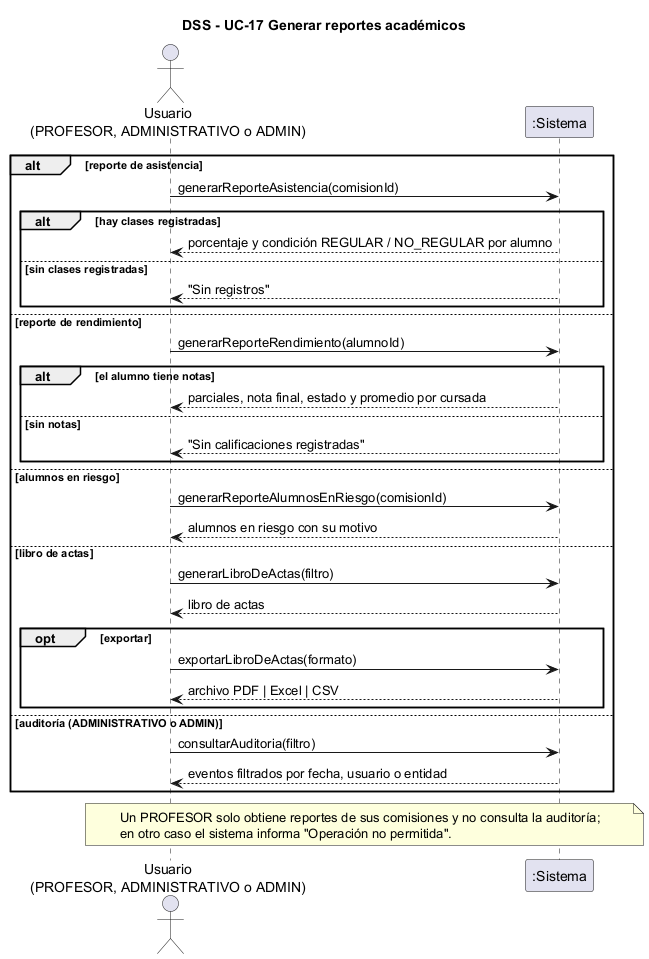

The diagram above was rendered by PlantUML. Its source (embedded in the PNG):
@startuml dss-generar-reportes
skinparam shadowing false
title DSS - UC-17 Generar reportes académicos
actor "Usuario\n(PROFESOR, ADMINISTRATIVO o ADMIN)" as U
participant ":Sistema" as S
alt reporte de asistencia
  U -> S : generarReporteAsistencia(comisionId)
  alt hay clases registradas
    S --> U : porcentaje y condición REGULAR / NO_REGULAR por alumno
  else sin clases registradas
    S --> U : "Sin registros"
  end
else reporte de rendimiento
  U -> S : generarReporteRendimiento(alumnoId)
  alt el alumno tiene notas
    S --> U : parciales, nota final, estado y promedio por cursada
  else sin notas
    S --> U : "Sin calificaciones registradas"
  end
else alumnos en riesgo
  U -> S : generarReporteAlumnosEnRiesgo(comisionId)
  S --> U : alumnos en riesgo con su motivo
else libro de actas
  U -> S : generarLibroDeActas(filtro)
  S --> U : libro de actas
  opt exportar
    U -> S : exportarLibroDeActas(formato)
    S --> U : archivo PDF | Excel | CSV
  end
else auditoría (ADMINISTRATIVO o ADMIN)
  U -> S : consultarAuditoria(filtro)
  S --> U : eventos filtrados por fecha, usuario o entidad
end
note over U, S
  Un PROFESOR solo obtiene reportes de sus comisiones y no consulta la auditoría;
  en otro caso el sistema informa "Operación no permitida".
end note
@enduml